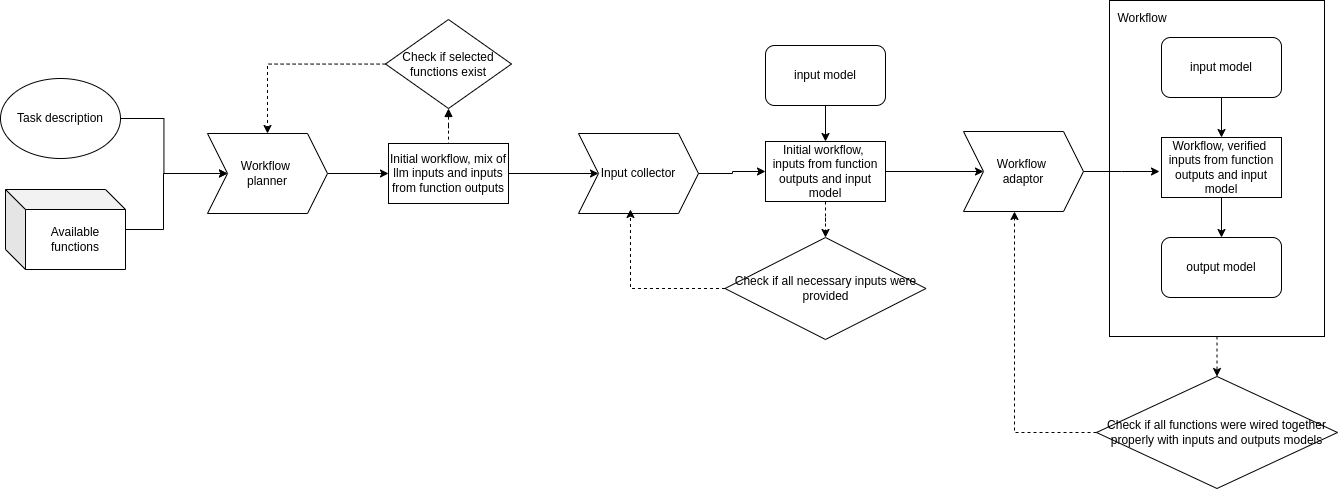

The diagram above was exported from draw.io. Its source (the exported page's mxGraphModel, read from the mxfile embedded in the PNG):
<mxGraphModel dx="1761" dy="1033" grid="0" gridSize="10" guides="1" tooltips="1" connect="1" arrows="1" fold="1" page="0" pageScale="1" pageWidth="850" pageHeight="1100" math="0" shadow="0">
  <root>
    <mxCell id="0" />
    <mxCell id="1" parent="0" />
    <mxCell id="nzKf1Y8d3s1jE-9xl7st-39" style="edgeStyle=orthogonalEdgeStyle;rounded=0;orthogonalLoop=1;jettySize=auto;html=1;dashed=1;" edge="1" parent="1" source="nzKf1Y8d3s1jE-9xl7st-27" target="nzKf1Y8d3s1jE-9xl7st-37">
      <mxGeometry relative="1" as="geometry" />
    </mxCell>
    <mxCell id="nzKf1Y8d3s1jE-9xl7st-27" value="" style="rounded=0;whiteSpace=wrap;html=1;" vertex="1" parent="1">
      <mxGeometry x="1163" y="208" width="215" height="336" as="geometry" />
    </mxCell>
    <mxCell id="nzKf1Y8d3s1jE-9xl7st-11" style="edgeStyle=orthogonalEdgeStyle;rounded=0;orthogonalLoop=1;jettySize=auto;html=1;" edge="1" parent="1" source="nzKf1Y8d3s1jE-9xl7st-3" target="nzKf1Y8d3s1jE-9xl7st-10">
      <mxGeometry relative="1" as="geometry" />
    </mxCell>
    <mxCell id="nzKf1Y8d3s1jE-9xl7st-3" value="Workflow&amp;nbsp;&lt;div&gt;planner&lt;/div&gt;" style="shape=step;perimeter=stepPerimeter;whiteSpace=wrap;html=1;fixedSize=1;" vertex="1" parent="1">
      <mxGeometry x="261" y="341" width="120" height="80" as="geometry" />
    </mxCell>
    <mxCell id="nzKf1Y8d3s1jE-9xl7st-4" value="Input collector" style="shape=step;perimeter=stepPerimeter;whiteSpace=wrap;html=1;fixedSize=1;" vertex="1" parent="1">
      <mxGeometry x="632" y="341" width="120" height="80" as="geometry" />
    </mxCell>
    <mxCell id="nzKf1Y8d3s1jE-9xl7st-12" style="edgeStyle=orthogonalEdgeStyle;rounded=0;orthogonalLoop=1;jettySize=auto;html=1;" edge="1" parent="1" source="nzKf1Y8d3s1jE-9xl7st-5" target="nzKf1Y8d3s1jE-9xl7st-3">
      <mxGeometry relative="1" as="geometry" />
    </mxCell>
    <mxCell id="nzKf1Y8d3s1jE-9xl7st-5" value="Task description" style="ellipse;whiteSpace=wrap;html=1;" vertex="1" parent="1">
      <mxGeometry x="54" y="286" width="120" height="80" as="geometry" />
    </mxCell>
    <mxCell id="nzKf1Y8d3s1jE-9xl7st-13" style="edgeStyle=orthogonalEdgeStyle;rounded=0;orthogonalLoop=1;jettySize=auto;html=1;entryX=0;entryY=0.5;entryDx=0;entryDy=0;" edge="1" parent="1" source="nzKf1Y8d3s1jE-9xl7st-6" target="nzKf1Y8d3s1jE-9xl7st-3">
      <mxGeometry relative="1" as="geometry">
        <Array as="points">
          <mxPoint x="217" y="437" />
          <mxPoint x="217" y="381" />
        </Array>
      </mxGeometry>
    </mxCell>
    <mxCell id="nzKf1Y8d3s1jE-9xl7st-6" value="Available functions" style="shape=cube;whiteSpace=wrap;html=1;boundedLbl=1;backgroundOutline=1;darkOpacity=0.05;darkOpacity2=0.1;" vertex="1" parent="1">
      <mxGeometry x="59" y="397" width="120" height="80" as="geometry" />
    </mxCell>
    <mxCell id="nzKf1Y8d3s1jE-9xl7st-22" style="edgeStyle=orthogonalEdgeStyle;rounded=0;orthogonalLoop=1;jettySize=auto;html=1;" edge="1" parent="1" source="nzKf1Y8d3s1jE-9xl7st-7">
      <mxGeometry relative="1" as="geometry">
        <mxPoint x="1213" y="379" as="targetPoint" />
      </mxGeometry>
    </mxCell>
    <mxCell id="nzKf1Y8d3s1jE-9xl7st-7" value="Workflow&amp;nbsp;&lt;div&gt;adaptor&lt;/div&gt;" style="shape=step;perimeter=stepPerimeter;whiteSpace=wrap;html=1;fixedSize=1;" vertex="1" parent="1">
      <mxGeometry x="1017" y="339" width="120" height="80" as="geometry" />
    </mxCell>
    <mxCell id="nzKf1Y8d3s1jE-9xl7st-14" style="edgeStyle=orthogonalEdgeStyle;rounded=0;orthogonalLoop=1;jettySize=auto;html=1;" edge="1" parent="1" source="nzKf1Y8d3s1jE-9xl7st-10" target="nzKf1Y8d3s1jE-9xl7st-4">
      <mxGeometry relative="1" as="geometry" />
    </mxCell>
    <mxCell id="nzKf1Y8d3s1jE-9xl7st-10" value="Initial workflow, mix of llm inputs and inputs from function outputs" style="rounded=0;whiteSpace=wrap;html=1;strokeColor=default;align=center;verticalAlign=middle;fontFamily=Helvetica;fontSize=12;fontColor=default;fillColor=default;" vertex="1" parent="1">
      <mxGeometry x="442" y="351" width="120" height="60" as="geometry" />
    </mxCell>
    <mxCell id="nzKf1Y8d3s1jE-9xl7st-20" style="edgeStyle=orthogonalEdgeStyle;rounded=0;orthogonalLoop=1;jettySize=auto;html=1;" edge="1" parent="1" source="nzKf1Y8d3s1jE-9xl7st-15" target="nzKf1Y8d3s1jE-9xl7st-7">
      <mxGeometry relative="1" as="geometry" />
    </mxCell>
    <mxCell id="nzKf1Y8d3s1jE-9xl7st-35" style="edgeStyle=orthogonalEdgeStyle;rounded=0;orthogonalLoop=1;jettySize=auto;html=1;dashed=1;" edge="1" parent="1" source="nzKf1Y8d3s1jE-9xl7st-15" target="nzKf1Y8d3s1jE-9xl7st-34">
      <mxGeometry relative="1" as="geometry" />
    </mxCell>
    <mxCell id="nzKf1Y8d3s1jE-9xl7st-15" value="Initial workflow,&amp;nbsp; inputs from function outputs and input model" style="rounded=0;whiteSpace=wrap;html=1;strokeColor=default;align=center;verticalAlign=middle;fontFamily=Helvetica;fontSize=12;fontColor=default;fillColor=default;" vertex="1" parent="1">
      <mxGeometry x="819" y="349" width="120" height="60" as="geometry" />
    </mxCell>
    <mxCell id="nzKf1Y8d3s1jE-9xl7st-18" style="edgeStyle=orthogonalEdgeStyle;rounded=0;orthogonalLoop=1;jettySize=auto;html=1;entryX=0.5;entryY=0;entryDx=0;entryDy=0;" edge="1" parent="1" source="nzKf1Y8d3s1jE-9xl7st-16" target="nzKf1Y8d3s1jE-9xl7st-15">
      <mxGeometry relative="1" as="geometry" />
    </mxCell>
    <mxCell id="nzKf1Y8d3s1jE-9xl7st-16" value="input model" style="rounded=1;whiteSpace=wrap;html=1;" vertex="1" parent="1">
      <mxGeometry x="819" y="253" width="120" height="60" as="geometry" />
    </mxCell>
    <mxCell id="nzKf1Y8d3s1jE-9xl7st-19" style="edgeStyle=orthogonalEdgeStyle;rounded=0;orthogonalLoop=1;jettySize=auto;html=1;entryX=0;entryY=0.5;entryDx=0;entryDy=0;" edge="1" parent="1" source="nzKf1Y8d3s1jE-9xl7st-4" target="nzKf1Y8d3s1jE-9xl7st-15">
      <mxGeometry relative="1" as="geometry">
        <Array as="points">
          <mxPoint x="786" y="381" />
          <mxPoint x="786" y="379" />
        </Array>
      </mxGeometry>
    </mxCell>
    <mxCell id="nzKf1Y8d3s1jE-9xl7st-26" style="edgeStyle=orthogonalEdgeStyle;rounded=0;orthogonalLoop=1;jettySize=auto;html=1;entryX=0.5;entryY=0;entryDx=0;entryDy=0;" edge="1" parent="1" source="nzKf1Y8d3s1jE-9xl7st-21" target="nzKf1Y8d3s1jE-9xl7st-23">
      <mxGeometry relative="1" as="geometry" />
    </mxCell>
    <mxCell id="nzKf1Y8d3s1jE-9xl7st-21" value="Workflow, verified&amp;nbsp;&lt;div&gt;inputs from function outputs and input model&lt;/div&gt;" style="rounded=0;whiteSpace=wrap;html=1;strokeColor=default;align=center;verticalAlign=middle;fontFamily=Helvetica;fontSize=12;fontColor=default;fillColor=default;" vertex="1" parent="1">
      <mxGeometry x="1215" y="345" width="120" height="60" as="geometry" />
    </mxCell>
    <mxCell id="nzKf1Y8d3s1jE-9xl7st-23" value="output model" style="rounded=1;whiteSpace=wrap;html=1;" vertex="1" parent="1">
      <mxGeometry x="1215" y="445" width="120" height="60" as="geometry" />
    </mxCell>
    <mxCell id="nzKf1Y8d3s1jE-9xl7st-25" style="edgeStyle=orthogonalEdgeStyle;rounded=0;orthogonalLoop=1;jettySize=auto;html=1;" edge="1" parent="1" source="nzKf1Y8d3s1jE-9xl7st-24" target="nzKf1Y8d3s1jE-9xl7st-21">
      <mxGeometry relative="1" as="geometry" />
    </mxCell>
    <mxCell id="nzKf1Y8d3s1jE-9xl7st-24" value="input model" style="rounded=1;whiteSpace=wrap;html=1;" vertex="1" parent="1">
      <mxGeometry x="1215" y="245" width="120" height="60" as="geometry" />
    </mxCell>
    <mxCell id="nzKf1Y8d3s1jE-9xl7st-28" value="Workflow" style="text;html=1;align=center;verticalAlign=middle;whiteSpace=wrap;rounded=0;" vertex="1" parent="1">
      <mxGeometry x="1166" y="211" width="60" height="30" as="geometry" />
    </mxCell>
    <mxCell id="nzKf1Y8d3s1jE-9xl7st-32" style="edgeStyle=orthogonalEdgeStyle;rounded=0;orthogonalLoop=1;jettySize=auto;html=1;entryX=0.5;entryY=0;entryDx=0;entryDy=0;dashed=1;startArrow=block;startFill=1;endArrow=none;endFill=0;" edge="1" parent="1" source="nzKf1Y8d3s1jE-9xl7st-31" target="nzKf1Y8d3s1jE-9xl7st-10">
      <mxGeometry relative="1" as="geometry" />
    </mxCell>
    <mxCell id="nzKf1Y8d3s1jE-9xl7st-33" style="edgeStyle=orthogonalEdgeStyle;rounded=0;orthogonalLoop=1;jettySize=auto;html=1;dashed=1;" edge="1" parent="1" source="nzKf1Y8d3s1jE-9xl7st-31" target="nzKf1Y8d3s1jE-9xl7st-3">
      <mxGeometry relative="1" as="geometry" />
    </mxCell>
    <mxCell id="nzKf1Y8d3s1jE-9xl7st-31" value="Check if selected functions exist" style="rhombus;whiteSpace=wrap;html=1;" vertex="1" parent="1">
      <mxGeometry x="439" y="227" width="126" height="89" as="geometry" />
    </mxCell>
    <mxCell id="nzKf1Y8d3s1jE-9xl7st-34" value="Check if all necessary inputs were provided" style="rhombus;whiteSpace=wrap;html=1;" vertex="1" parent="1">
      <mxGeometry x="778.5" y="445" width="201" height="102" as="geometry" />
    </mxCell>
    <mxCell id="nzKf1Y8d3s1jE-9xl7st-36" style="edgeStyle=orthogonalEdgeStyle;rounded=0;orthogonalLoop=1;jettySize=auto;html=1;entryX=0.433;entryY=0.95;entryDx=0;entryDy=0;entryPerimeter=0;dashed=1;" edge="1" parent="1" source="nzKf1Y8d3s1jE-9xl7st-34" target="nzKf1Y8d3s1jE-9xl7st-4">
      <mxGeometry relative="1" as="geometry" />
    </mxCell>
    <mxCell id="nzKf1Y8d3s1jE-9xl7st-37" value="Check if all functions were wired together properly with inputs and outputs models" style="rhombus;whiteSpace=wrap;html=1;" vertex="1" parent="1">
      <mxGeometry x="1150" y="584" width="241" height="112" as="geometry" />
    </mxCell>
    <mxCell id="nzKf1Y8d3s1jE-9xl7st-40" style="edgeStyle=orthogonalEdgeStyle;rounded=0;orthogonalLoop=1;jettySize=auto;html=1;entryX=0.425;entryY=1;entryDx=0;entryDy=0;entryPerimeter=0;dashed=1;" edge="1" parent="1" source="nzKf1Y8d3s1jE-9xl7st-37" target="nzKf1Y8d3s1jE-9xl7st-7">
      <mxGeometry relative="1" as="geometry" />
    </mxCell>
  </root>
</mxGraphModel>